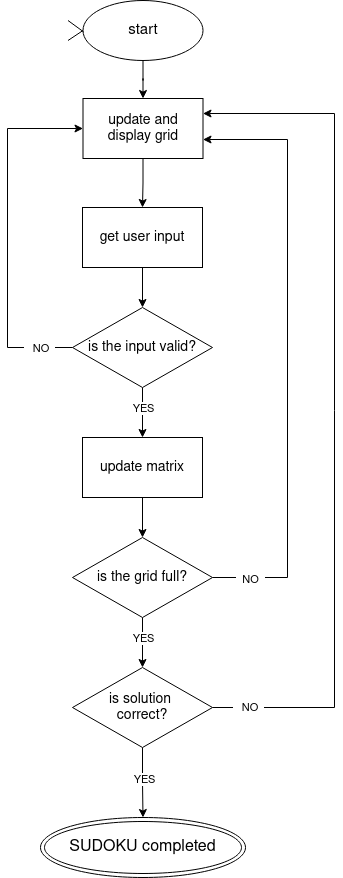

The diagram above was exported from draw.io. Its source (the exported page's mxGraphModel, read from the mxfile embedded in the PNG):
<mxGraphModel dx="1167" dy="768" grid="0" gridSize="10" guides="1" tooltips="1" connect="1" arrows="1" fold="1" page="1" pageScale="1" pageWidth="850" pageHeight="1100" background="#FFFFFF" math="0" shadow="0">
  <root>
    <mxCell id="0" />
    <mxCell id="1" parent="0" />
    <mxCell id="xbBeAjQMTuWws0xsEOKr-31" value="" style="edgeStyle=orthogonalEdgeStyle;rounded=0;orthogonalLoop=1;jettySize=auto;html=1;" edge="1" parent="1" source="xbBeAjQMTuWws0xsEOKr-1" target="xbBeAjQMTuWws0xsEOKr-29">
      <mxGeometry relative="1" as="geometry" />
    </mxCell>
    <mxCell id="xbBeAjQMTuWws0xsEOKr-1" value="&lt;font style=&quot;font-size: 15px;&quot;&gt;start&lt;/font&gt;" style="ellipse;whiteSpace=wrap;html=1;" vertex="1" parent="1">
      <mxGeometry x="361.5" y="85" width="120" height="60" as="geometry" />
    </mxCell>
    <mxCell id="xbBeAjQMTuWws0xsEOKr-6" value="" style="edgeStyle=orthogonalEdgeStyle;rounded=0;orthogonalLoop=1;jettySize=auto;html=1;" edge="1" parent="1" source="xbBeAjQMTuWws0xsEOKr-2" target="xbBeAjQMTuWws0xsEOKr-5">
      <mxGeometry relative="1" as="geometry" />
    </mxCell>
    <mxCell id="xbBeAjQMTuWws0xsEOKr-2" value="&lt;font style=&quot;font-size: 14px;&quot;&gt;get user input&lt;br&gt;&lt;/font&gt;" style="rounded=0;whiteSpace=wrap;html=1;" vertex="1" parent="1">
      <mxGeometry x="361" y="292" width="120" height="60" as="geometry" />
    </mxCell>
    <mxCell id="xbBeAjQMTuWws0xsEOKr-13" value="" style="edgeStyle=orthogonalEdgeStyle;rounded=0;orthogonalLoop=1;jettySize=auto;html=1;" edge="1" parent="1" source="xbBeAjQMTuWws0xsEOKr-4" target="xbBeAjQMTuWws0xsEOKr-12">
      <mxGeometry relative="1" as="geometry" />
    </mxCell>
    <mxCell id="xbBeAjQMTuWws0xsEOKr-4" value="&lt;font style=&quot;font-size: 14px;&quot;&gt;update matrix&lt;br&gt;&lt;/font&gt;" style="rounded=0;whiteSpace=wrap;html=1;" vertex="1" parent="1">
      <mxGeometry x="361" y="522" width="120" height="60" as="geometry" />
    </mxCell>
    <mxCell id="xbBeAjQMTuWws0xsEOKr-7" style="edgeStyle=orthogonalEdgeStyle;rounded=0;orthogonalLoop=1;jettySize=auto;html=1;entryX=0;entryY=0.5;entryDx=0;entryDy=0;" edge="1" parent="1" source="xbBeAjQMTuWws0xsEOKr-5" target="xbBeAjQMTuWws0xsEOKr-29">
      <mxGeometry relative="1" as="geometry">
        <Array as="points">
          <mxPoint x="286" y="432" />
          <mxPoint x="286" y="213" />
        </Array>
      </mxGeometry>
    </mxCell>
    <mxCell id="xbBeAjQMTuWws0xsEOKr-8" value="&amp;nbsp;&amp;nbsp; NO&amp;nbsp;&amp;nbsp; " style="edgeLabel;html=1;align=center;verticalAlign=middle;resizable=0;points=[];" vertex="1" connectable="0" parent="xbBeAjQMTuWws0xsEOKr-7">
      <mxGeometry x="-0.68" relative="1" as="geometry">
        <mxPoint x="24" as="offset" />
      </mxGeometry>
    </mxCell>
    <mxCell id="xbBeAjQMTuWws0xsEOKr-9" style="edgeStyle=orthogonalEdgeStyle;rounded=0;orthogonalLoop=1;jettySize=auto;html=1;exitX=0.5;exitY=1;exitDx=0;exitDy=0;" edge="1" parent="1" source="xbBeAjQMTuWws0xsEOKr-5" target="xbBeAjQMTuWws0xsEOKr-4">
      <mxGeometry relative="1" as="geometry" />
    </mxCell>
    <mxCell id="xbBeAjQMTuWws0xsEOKr-10" value="YES" style="edgeLabel;html=1;align=center;verticalAlign=middle;resizable=0;points=[];" vertex="1" connectable="0" parent="xbBeAjQMTuWws0xsEOKr-9">
      <mxGeometry x="-0.36" y="-1" relative="1" as="geometry">
        <mxPoint x="1" y="4" as="offset" />
      </mxGeometry>
    </mxCell>
    <mxCell id="xbBeAjQMTuWws0xsEOKr-5" value="&lt;font style=&quot;font-size: 14px;&quot;&gt;is the input valid?&lt;/font&gt;" style="rhombus;whiteSpace=wrap;html=1;" vertex="1" parent="1">
      <mxGeometry x="351" y="392" width="140" height="80" as="geometry" />
    </mxCell>
    <mxCell id="xbBeAjQMTuWws0xsEOKr-19" style="edgeStyle=orthogonalEdgeStyle;rounded=0;orthogonalLoop=1;jettySize=auto;html=1;entryX=1;entryY=0.25;entryDx=0;entryDy=0;" edge="1" parent="1" source="xbBeAjQMTuWws0xsEOKr-11" target="xbBeAjQMTuWws0xsEOKr-29">
      <mxGeometry relative="1" as="geometry">
        <Array as="points">
          <mxPoint x="613" y="792" />
          <mxPoint x="613" y="198" />
        </Array>
      </mxGeometry>
    </mxCell>
    <mxCell id="xbBeAjQMTuWws0xsEOKr-20" value="&amp;nbsp;&amp;nbsp; NO&amp;nbsp;&amp;nbsp; " style="edgeLabel;html=1;align=center;verticalAlign=middle;resizable=0;points=[];" vertex="1" connectable="0" parent="xbBeAjQMTuWws0xsEOKr-19">
      <mxGeometry x="-0.9109" y="-3" relative="1" as="geometry">
        <mxPoint x="-3" y="-4" as="offset" />
      </mxGeometry>
    </mxCell>
    <mxCell id="xbBeAjQMTuWws0xsEOKr-23" value="" style="edgeStyle=orthogonalEdgeStyle;rounded=0;orthogonalLoop=1;jettySize=auto;html=1;entryX=0.5;entryY=0;entryDx=0;entryDy=0;" edge="1" parent="1" source="xbBeAjQMTuWws0xsEOKr-11" target="xbBeAjQMTuWws0xsEOKr-26">
      <mxGeometry relative="1" as="geometry">
        <mxPoint x="421" y="892" as="targetPoint" />
      </mxGeometry>
    </mxCell>
    <mxCell id="xbBeAjQMTuWws0xsEOKr-24" value="YES" style="edgeLabel;html=1;align=center;verticalAlign=middle;resizable=0;points=[];" vertex="1" connectable="0" parent="xbBeAjQMTuWws0xsEOKr-23">
      <mxGeometry x="-0.1067" y="1" relative="1" as="geometry">
        <mxPoint as="offset" />
      </mxGeometry>
    </mxCell>
    <mxCell id="xbBeAjQMTuWws0xsEOKr-11" value="&lt;div style=&quot;font-size: 14px;&quot;&gt;&lt;font style=&quot;font-size: 14px;&quot;&gt;is solution&amp;nbsp;&lt;/font&gt;&lt;/div&gt;&lt;div style=&quot;font-size: 14px;&quot;&gt;&lt;font style=&quot;font-size: 14px;&quot;&gt;correct?&lt;/font&gt;&lt;/div&gt;" style="rhombus;whiteSpace=wrap;html=1;" vertex="1" parent="1">
      <mxGeometry x="351" y="752" width="140" height="80" as="geometry" />
    </mxCell>
    <mxCell id="xbBeAjQMTuWws0xsEOKr-15" value="" style="edgeStyle=orthogonalEdgeStyle;rounded=0;orthogonalLoop=1;jettySize=auto;html=1;" edge="1" parent="1" source="xbBeAjQMTuWws0xsEOKr-12" target="xbBeAjQMTuWws0xsEOKr-11">
      <mxGeometry relative="1" as="geometry" />
    </mxCell>
    <mxCell id="xbBeAjQMTuWws0xsEOKr-16" value="YES" style="edgeLabel;html=1;align=center;verticalAlign=middle;resizable=0;points=[];" vertex="1" connectable="0" parent="xbBeAjQMTuWws0xsEOKr-15">
      <mxGeometry x="-0.2067" y="2" relative="1" as="geometry">
        <mxPoint x="-2" as="offset" />
      </mxGeometry>
    </mxCell>
    <mxCell id="xbBeAjQMTuWws0xsEOKr-17" style="edgeStyle=orthogonalEdgeStyle;rounded=0;orthogonalLoop=1;jettySize=auto;html=1;" edge="1" parent="1" source="xbBeAjQMTuWws0xsEOKr-12" target="xbBeAjQMTuWws0xsEOKr-29">
      <mxGeometry relative="1" as="geometry">
        <mxPoint x="511" y="240" as="targetPoint" />
        <Array as="points">
          <mxPoint x="566" y="662" />
          <mxPoint x="566" y="224" />
        </Array>
      </mxGeometry>
    </mxCell>
    <mxCell id="xbBeAjQMTuWws0xsEOKr-18" value="&amp;nbsp; NO&amp;nbsp;&amp;nbsp; " style="edgeLabel;html=1;align=center;verticalAlign=middle;resizable=0;points=[];" vertex="1" connectable="0" parent="xbBeAjQMTuWws0xsEOKr-17">
      <mxGeometry x="0.004" y="-3" relative="1" as="geometry">
        <mxPoint x="-41" y="226" as="offset" />
      </mxGeometry>
    </mxCell>
    <mxCell id="xbBeAjQMTuWws0xsEOKr-12" value="&lt;font style=&quot;font-size: 14px;&quot;&gt;is the grid full?&lt;/font&gt;" style="rhombus;whiteSpace=wrap;html=1;" vertex="1" parent="1">
      <mxGeometry x="351" y="622" width="140" height="80" as="geometry" />
    </mxCell>
    <mxCell id="xbBeAjQMTuWws0xsEOKr-26" value="&lt;font style=&quot;font-size: 16px;&quot;&gt;SUDOKU completed&lt;/font&gt;" style="ellipse;shape=doubleEllipse;whiteSpace=wrap;html=1;" vertex="1" parent="1">
      <mxGeometry x="319" y="902" width="205" height="60" as="geometry" />
    </mxCell>
    <mxCell id="xbBeAjQMTuWws0xsEOKr-27" value="" style="endArrow=none;html=1;rounded=0;entryX=0;entryY=0.5;entryDx=0;entryDy=0;" edge="1" parent="1" target="xbBeAjQMTuWws0xsEOKr-1">
      <mxGeometry width="50" height="50" relative="1" as="geometry">
        <mxPoint x="346.5" y="125" as="sourcePoint" />
        <mxPoint x="356.5" y="125" as="targetPoint" />
      </mxGeometry>
    </mxCell>
    <mxCell id="xbBeAjQMTuWws0xsEOKr-28" value="" style="endArrow=none;html=1;rounded=0;exitX=0.003;exitY=0.52;exitDx=0;exitDy=0;exitPerimeter=0;" edge="1" parent="1" source="xbBeAjQMTuWws0xsEOKr-1">
      <mxGeometry width="50" height="50" relative="1" as="geometry">
        <mxPoint x="356.5" y="135" as="sourcePoint" />
        <mxPoint x="346.5" y="105" as="targetPoint" />
      </mxGeometry>
    </mxCell>
    <mxCell id="xbBeAjQMTuWws0xsEOKr-30" value="" style="edgeStyle=orthogonalEdgeStyle;rounded=0;orthogonalLoop=1;jettySize=auto;html=1;" edge="1" parent="1" source="xbBeAjQMTuWws0xsEOKr-29" target="xbBeAjQMTuWws0xsEOKr-2">
      <mxGeometry relative="1" as="geometry" />
    </mxCell>
    <mxCell id="xbBeAjQMTuWws0xsEOKr-29" value="&lt;div style=&quot;font-size: 14px;&quot;&gt;&lt;font style=&quot;font-size: 14px;&quot;&gt;update and &lt;br&gt;&lt;/font&gt;&lt;/div&gt;&lt;div style=&quot;font-size: 14px;&quot;&gt;&lt;font style=&quot;font-size: 14px;&quot;&gt;display grid&lt;/font&gt;&lt;/div&gt;" style="rounded=0;whiteSpace=wrap;html=1;" vertex="1" parent="1">
      <mxGeometry x="361.5" y="183" width="120" height="60" as="geometry" />
    </mxCell>
  </root>
</mxGraphModel>